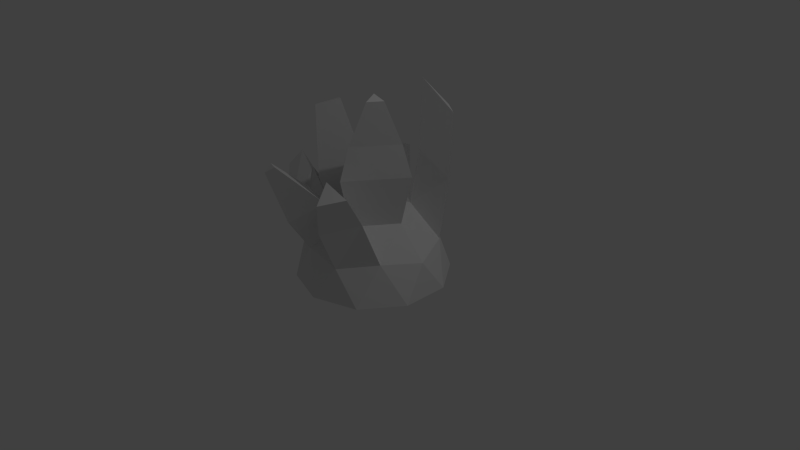 # Source: Minerals.blend  (saved by Blender 2.76.0; exported with 4.5.12 LTS)
import bpy
from mathutils import Matrix  # noqa: F401  (used for matrix-valued properties, if any)

bpy.ops.wm.read_factory_settings(use_empty=True)
scene = bpy.context.scene
scene.name = 'Scene'

# ---- collections
col_collection_1 = bpy.data.collections.new('Collection 1'); scene.collection.children.link(col_collection_1)

# ---- images (referenced by path relative to the original .blend; pixels are not part of the script)
import os
ASSET_DIR = os.environ.get("B2B_ASSET_DIR", "")  # directory of the original .blend (textures are referenced by path, not embedded)
HERE = os.path.dirname(os.path.abspath(__file__))  # packed textures are extracted next to this script under _unpacked/

def load_image(name, relpath, width, height, colorspace="sRGB"):
    """Load a texture the original file referenced (path relative to the .blend, or extracted next to this script)."""
    p = next((c for c in (os.path.join(HERE, relpath), os.path.join(ASSET_DIR, relpath)) if relpath and os.path.exists(c)), "")
    if p:
        img = bpy.data.images.load(p, check_existing=True)
        img.name = name
    else:  # same state as the original file: an image datablock whose file is absent (Cycles renders it pink)
        img = bpy.data.images.new(name, width, height)
        img.source = "FILE"
        img.filepath = "//" + (relpath or name)
    img.colorspace_settings.name = colorspace
    return img
img_simplebake = load_image('SimpleBake', '', 1024, 1024, 'sRGB')

# ---- materials (node trees are filled in below, after node groups)
mat_material = bpy.data.materials.new('Material')
mat_material.alpha_threshold = 0.0
mat_material.roughness = 0.5

# ---- material node trees
mat_material.use_nodes = True; mat_material.node_tree.nodes.clear()
_N = mat_material.node_tree.nodes; _L = mat_material.node_tree.links
n0 = _N.new('ShaderNodeOutputMaterial'); n0.name = 'Material Output'; n0.location = (300, 300)
n1 = _N.new('ShaderNodeBsdfDiffuse'); n1.name = 'Diffuse BSDF'; n1.location = (10, 300)
n2 = _N.new('ShaderNodeTexImage'); n2.name = 'Image Texture'; n2.location = (181, 132)
n2.width = 140
n2.image = img_simplebake
_L.new(n1.outputs[0], n0.inputs[0])
n0.is_active_output = True

# ---- world
world_world = bpy.data.worlds.new('World'); scene.world = world_world
world_world.color = (0.05088, 0.05088, 0.05088)
world_world.use_sun_shadow = False
world_world.sun_shadow_jitter_overblur = 0.0
world_world.cycles.sampling_method = 'MANUAL'
world_world.cycles.sample_map_resolution = 256

# ---- cameras
cam_camera = bpy.data.cameras.new('Camera')
cam_camera.clip_end = 100.0
cam_camera.lens = 35.0
cam_camera.sensor_width = 32.0
cam_camera.sensor_height = 18.0
cam_camera.ortho_scale = 7.314
cam_camera.dof.focus_distance = 0.0

# ---- lights
light_lamp = bpy.data.lights.new('Lamp', 'POINT')
light_lamp.transmission_factor = 0.0
light_lamp.cutoff_distance = 30.0
light_lamp.energy = 100.0
light_lamp.shadow_buffer_clip_start = 1.001
light_lamp.shadow_soft_size = 0.1
light_lamp.shadow_maximum_resolution = 0.006
light_lamp.use_absolute_resolution = True
light_lamp.cycles.use_multiple_importance_sampling = False

# ---- meshes
me_icosphere = bpy.data.meshes.new('Icosphere')
me_icosphere.from_pydata([(0.2764, 0.2215, 0.8506), (-0.7236, 0.2215, 0.5257), (-0.7236, 0.2215, -0.5257), (0.2764, 0.2215, -0.8506), (0.8944, 0.2215, -3.659e-08), (0.0, 0.7743, -6.075e-08), (0.9511, -0.2257, 0.309), (0.9511, -0.2257, -0.309), (0.0, -0.2257, 1.0), (0.5878, -0.2257, 0.809), (-0.9511, -0.2257, 0.309), (-0.5878, -0.2257, 0.809), (-0.5878, -0.2257, -0.809), (-0.9511, -0.2257, -0.309), (0.5878, -0.2257, -0.809), (0.0, -0.2257, -1.0), (0.6882, 0.3, 0.5), (-0.2629, 0.3, 0.809), (-0.8506, 0.3, -4.002e-08), (-0.2629, 0.3, -0.809), (0.6882, 0.3, -0.5), (0.1625, 0.6249, 0.5), (0.5257, 0.6249, -5.422e-08), (-0.4253, 0.6249, 0.309), (-0.4253, 0.6249, -0.309), (0.1625, 0.6249, -0.5), (-0.391, 1.168, 1.203), (-0.2009, 1.313, 1.065), (-0.4637, 1.313, 0.9799), (-0.5381, 1.965, -1.128e-07), (-0.803, 1.872, 0.1924), (-0.803, 1.872, -0.1924), (0.1722, 1.881, 0.1251), (0.3346, 1.732, 0.6251), (0.6979, 1.732, 0.1251), (0.6437, 1.273, 0.9342), (0.4052, 1.198, 1.176), (0.2639, 1.37, 0.9089), (0.1975, 2.247, -0.6811), (0.3115, 1.843, -1.032), (0.7233, 1.922, -0.6811), (-0.003856, 1.329, -0.6563), (-0.5916, 1.329, -0.4653), (-0.4292, 1.005, -0.9653), (-1.052, 0.8195, -0.2854), (-0.9245, 0.741, -0.8112), (-0.6262, 1.144, -0.5944), (-0.5877, 1.006, 0.3644), (-0.5877, 1.006, -0.3644), (-0.08617, 1.182, -8.196e-08), (0.7404, 1.302, 0.0186), (0.2465, 1.302, 0.6985), (0.0256, 1.505, 0.0186), (0.1217, 1.003, 0.6696), (0.6205, 0.8748, 0.7028), (0.3063, 0.7944, 1.101), (0.04098, 0.9797, 0.77), (-0.3402, 0.6885, 1.047), (-0.4858, 0.9797, 0.5989), (-0.9383, 1.27, 0.3328), (-1.09, 1.064, 0.4432), (-1.155, 1.104, 0.1755), (-1.043, 0.6164, -0.1193), (-0.7209, 1.102, 0.3424), (-0.8535, 0.4991, 0.6662), (0.6457, 2.284, 0.3443), (0.4739, 2.333, 0.3443), (0.527, 2.284, 0.5077), (-0.4535, 1.47, 1.158), (-0.3139, 1.47, 1.204), (-0.4149, 1.392, 1.277), (0.7368, 1.094, -0.6128), (0.274, 1.366, -0.5538), (0.3596, 1.051, -0.9027)], [], [(54, 53, 37, 35), (1, 17, 23), (18, 24, 46, 44), (3, 19, 25), (4, 20, 22), (22, 25, 5), (22, 20, 25), (72, 71, 40, 38), (25, 24, 5), (19, 24, 42, 43), (19, 2, 24), (48, 47, 30, 31), (24, 18, 23), (63, 62, 61, 59), (23, 21, 5), (57, 56, 27, 26), (17, 0, 21), (51, 50, 34, 33), (21, 16, 22), (16, 4, 22), (7, 20, 4), (7, 14, 20), (14, 3, 20), (15, 19, 3), (15, 12, 19), (12, 2, 19), (13, 18, 2), (13, 10, 18), (10, 1, 18), (11, 17, 1), (11, 8, 17), (8, 0, 17), (9, 16, 0), (9, 6, 16), (6, 4, 16), (14, 15, 3), (12, 13, 2), (10, 11, 1), (8, 9, 0), (6, 7, 4), (26, 27, 69, 70), (58, 57, 26, 28), (56, 58, 28, 27), (31, 30, 29), (49, 48, 31, 29), (47, 49, 29, 30), (33, 34, 65, 67), (52, 51, 33, 32), (50, 52, 32, 34), (36, 35, 37), (53, 55, 36, 37), (55, 54, 35, 36), (40, 39, 38), (71, 73, 39, 40), (73, 72, 38, 39), (41, 43, 42), (25, 19, 43, 41), (24, 25, 41, 42), (45, 44, 46), (24, 2, 45, 46), (2, 18, 44, 45), (23, 5, 49, 47), (5, 24, 48, 49), (24, 23, 47, 48), (22, 5, 52, 50), (5, 21, 51, 52), (21, 22, 50, 51), (0, 16, 54, 55), (21, 0, 55, 53), (16, 21, 53, 54), (21, 23, 58, 56), (23, 17, 57, 58), (17, 21, 56, 57), (61, 60, 59), (62, 64, 60, 61), (64, 63, 59, 60), (1, 23, 63, 64), (18, 1, 64, 62), (23, 18, 62, 63), (67, 65, 66), (32, 33, 67, 66), (34, 32, 66, 65), (68, 70, 69), (28, 26, 70, 68), (27, 28, 68, 69), (3, 25, 72, 73), (20, 3, 73, 71), (25, 20, 71, 72)])
_uv = me_icosphere.uv_layers.new(name='UVMap')
_uv.uv.foreach_set('vector', [0.8588, 0.1039, 0.7699, 0.08183, 0.8024, 0.0, 0.8701, 0.01682, 0.07555, 0.6798, 0.0609, 0.5803, 0.1593, 0.6405, 0.926, 0.8565, 0.8229, 0.8078, 0.8229, 0.709, 0.926, 0.7577, 0.1796, 0.1149, 0.2512, 0.1705, 0.1404, 0.203, 0.0, 0.09028, 0.07853, 0.1066, 0.03488, 0.1885, 1.0, 0.8984, 0.926, 0.8147, 1.0, 0.7995, 0.03488, 0.1885, 0.07853, 0.1066, 0.1404, 0.203, 0.8938, 0.5185, 0.8229, 0.5571, 0.8301, 0.4005, 0.9018, 0.3537, 0.926, 0.8147, 0.9717, 0.709, 1.0, 0.7995, 0.4548, 0.04002, 0.3776, 0.128, 0.2577, 0.09625, 0.3349, 0.008264, 0.4548, 0.04002, 0.4637, 0.1317, 0.3776, 0.128, 0.8221, 0.7761, 0.7023, 0.7563, 0.7235, 0.6022, 0.7867, 0.6127, 0.8229, 0.8078, 0.926, 0.8565, 0.8525, 0.9097, 0.0, 0.7869, 0.134, 0.7511, 0.07045, 0.8376, 0.01179, 0.8376, 0.641, 0.9856, 0.5463, 0.9179, 0.641, 0.8811, 0.3816, 0.7495, 0.4846, 0.7495, 0.4588, 0.843, 0.4074, 0.843, 0.0609, 0.5803, 0.07555, 0.4784, 0.1593, 0.5221, 0.7023, 0.5433, 0.5463, 0.5433, 0.5674, 0.4607, 0.6821, 0.4607, 0.1593, 0.8556, 0.2553, 0.8681, 0.1846, 0.9605, 0.2553, 0.8681, 0.2553, 0.9545, 0.1846, 0.9605, 0.04544, 0.0, 0.07853, 0.1066, 0.0, 0.09028, 0.04544, 0.0, 0.151, 0.01447, 0.07853, 0.1066, 0.151, 0.01447, 0.1796, 0.1149, 0.07853, 0.1066, 0.2577, 0.05395, 0.2512, 0.1705, 0.1796, 0.1149, 0.5548, 0.0, 0.5548, 0.0857, 0.4548, 0.04002, 0.5548, 0.0857, 0.4637, 0.1317, 0.4548, 0.04002, 0.5394, 0.2019, 0.4299, 0.2281, 0.4637, 0.1317, 0.5394, 0.2019, 0.5145, 0.3043, 0.4299, 0.2281, 0.5145, 0.3043, 0.4213, 0.3058, 0.4299, 0.2281, 0.0, 0.6355, 0.0609, 0.5803, 0.07555, 0.6798, 0.0, 0.6355, 4.459e-07, 0.5171, 0.0609, 0.5803, 4.459e-07, 0.5171, 0.07555, 0.4784, 0.0609, 0.5803, 0.5387, 0.4571, 0.4431, 0.5123, 0.4603, 0.4095, 0.5387, 0.4571, 0.5387, 0.5748, 0.4431, 0.5123, 0.5387, 0.5748, 0.4603, 0.6098, 0.4431, 0.5123, 0.151, 0.01447, 0.2577, 0.05395, 0.1796, 0.1149, 0.5548, 0.0857, 0.5394, 0.2019, 0.4637, 0.1317, 0.5145, 0.3043, 0.4896, 0.3537, 0.4213, 0.3058, 0.5463, 0.3537, 0.5387, 0.4571, 0.4603, 0.4095, 0.5387, 0.5748, 0.5463, 0.6618, 0.4603, 0.6098, 0.4074, 0.843, 0.4588, 0.843, 0.4468, 0.8868, 0.4195, 0.8868, 0.9498, 0.1363, 0.8743, 0.1363, 0.9008, 0.04348, 0.9385, 0.04348, 0.6596, 0.7981, 0.5579, 0.7981, 0.5915, 0.7151, 0.6422, 0.7151, 0.5428, 0.6618, 0.5428, 0.728, 0.4918, 0.6894, 0.8229, 0.5247, 0.7023, 0.5247, 0.7335, 0.3537, 0.7971, 0.3537, 0.3768, 0.815, 0.2577, 0.815, 0.2717, 0.6618, 0.3346, 0.6618, 0.6821, 0.4607, 0.5674, 0.4607, 0.6055, 0.3537, 0.643, 0.3537, 0.7699, 0.1745, 0.675, 0.1904, 0.7001, 0.1093, 0.7699, 0.09751, 0.675, 0.2112, 0.5548, 0.1615, 0.5832, 0.08961, 0.6716, 0.1262, 0.7001, 0.8811, 0.7001, 0.9466, 0.641, 0.9072, 0.9079, 0.4808, 0.9695, 0.4734, 0.9469, 0.5503, 0.9087, 0.5627, 0.3502, 0.3767, 0.3349, 0.4735, 0.2577, 0.443, 0.2726, 0.3781, 0.01323, 0.382, 0.1143, 0.3903, 0.07514, 0.4784, 0.04442, 0.2384, 0.1323, 0.2519, 0.1143, 0.3903, 0.01323, 0.382, 0.2339, 0.6962, 0.1624, 0.6417, 0.1593, 0.4784, 0.2353, 0.5485, 0.147, 0.3343, 0.2577, 0.3018, 0.2141, 0.3837, 0.1404, 0.203, 0.2512, 0.1705, 0.2577, 0.3018, 0.147, 0.3343, 0.0, 0.8376, 0.1009, 0.8443, 0.1009, 0.9737, 0.0, 0.9671, 0.3832, 0.08727, 0.3494, 0.1837, 0.2971, 0.08361, 0.7699, 0.2417, 0.8685, 0.221, 0.8685, 0.3253, 0.7699, 0.3461, 0.4637, 0.1317, 0.4299, 0.2281, 0.3494, 0.1837, 0.3832, 0.08727, 0.3703, 0.8913, 0.2693, 0.8913, 0.2577, 0.815, 0.3768, 0.815, 0.8144, 0.6022, 0.7122, 0.6022, 0.7023, 0.5247, 0.8229, 0.5247, 0.8221, 0.8431, 0.7205, 0.8263, 0.7023, 0.7563, 0.8221, 0.7761, 0.6472, 0.3308, 0.5588, 0.2943, 0.5548, 0.1615, 0.675, 0.2112, 0.7617, 0.3135, 0.6919, 0.3252, 0.675, 0.1904, 0.7699, 0.1745, 0.6841, 0.6763, 0.5693, 0.6763, 0.5463, 0.5433, 0.7023, 0.5433, 0.4603, 0.4095, 0.4431, 0.5123, 0.3349, 0.4735, 0.3502, 0.3767, 0.9018, 0.4013, 0.9695, 0.3537, 0.9695, 0.4734, 0.9079, 0.4808, 0.8701, 0.221, 0.7737, 0.1613, 0.7699, 0.08183, 0.8588, 0.1039, 0.6597, 0.8811, 0.5463, 0.8811, 0.5579, 0.7981, 0.6596, 0.7981, 0.9543, 0.2247, 0.8701, 0.2247, 0.8743, 0.1363, 0.9498, 0.1363, 0.3768, 0.6618, 0.4918, 0.6618, 0.4846, 0.7495, 0.3816, 0.7495, 0.8685, 0.3455, 0.8953, 0.3021, 0.9144, 0.3461, 0.3796, 0.2165, 0.3668, 0.3327, 0.2759, 0.3005, 0.2803, 0.2609, 0.9552, 0.2304, 0.9552, 0.3421, 0.9144, 0.3461, 0.8953, 0.3021, 0.724, 1.0, 0.7023, 0.8977, 0.7805, 0.8431, 0.7805, 0.9717, 0.4299, 0.2281, 0.4213, 0.3058, 0.3668, 0.3327, 0.3796, 0.2165, 0.01218, 0.6798, 0.1274, 0.6798, 0.134, 0.7511, 0.0, 0.7869, 0.6597, 0.6939, 0.6896, 0.6763, 0.6896, 0.7086, 0.7699, 0.09751, 0.7001, 0.1093, 0.7431, 0.003834, 0.7659, 0.0, 0.6716, 0.1262, 0.5832, 0.08961, 0.6461, 0.0, 0.675, 0.01195, 0.1573, 0.7079, 0.134, 0.6937, 0.1573, 0.6798, 0.9385, 0.04348, 0.9008, 0.04348, 0.9132, 0.0, 0.9332, 0.0, 0.6422, 0.7151, 0.5915, 0.7151, 0.6071, 0.6763, 0.6341, 0.6763, 0.2353, 0.8556, 0.1593, 0.7855, 0.1624, 0.6417, 0.2339, 0.6962, 0.07853, 0.1066, 0.1796, 0.1149, 0.1323, 0.2519, 0.04442, 0.2384, 0.9018, 0.6622, 0.8301, 0.709, 0.8229, 0.5571, 0.8938, 0.5185])
me_icosphere.materials.append(mat_material)
me_icosphere.use_remesh_preserve_volume = False
me_icosphere.use_remesh_preserve_attributes = False
me_icosphere.use_mirror_vertex_groups = False
me_icosphere.update()

# ---- objects
ob_icosphere = bpy.data.objects.new('Icosphere', me_icosphere)
ob_lamp = bpy.data.objects.new('Lamp', light_lamp)
ob_camera = bpy.data.objects.new('Camera', cam_camera)

# ---- transforms, parenting, visibility, modifiers, constraints
ob_icosphere.location = (0.0, 0.0, 0.0)
ob_icosphere.rotation_euler = (1.571, -0.0, 0.0)
ob_icosphere.lineart.crease_threshold = 0.0
ob_lamp.location = (4.076, 1.005, 5.904)
ob_lamp.rotation_euler = (0.6503, 0.05522, 1.866)
ob_lamp.lock_rotations_4d = False
ob_lamp.empty_display_type = 'ARROWS'
ob_lamp.color = (0.0, 0.0, 0.0, 0.0)
ob_lamp.lineart.crease_threshold = 0.0
ob_camera.location = (7.481, -6.508, 5.344)
ob_camera.rotation_euler = (1.109, 0.01082, 0.8149)
ob_camera.lock_rotations_4d = False
ob_camera.empty_display_type = 'ARROWS'
ob_camera.color = (0.0, 0.0, 0.0, 0.0)
ob_camera.display_type = 'WIRE'
ob_camera.lineart.crease_threshold = 0.0

# ---- collection membership
col_collection_1.objects.link(ob_icosphere)
col_collection_1.objects.link(ob_lamp)
col_collection_1.objects.link(ob_camera)

# ---- scene / render settings (as saved in the file)
scene.camera = ob_camera
scene.frame_start = 1; scene.frame_end = 250; scene.frame_set(1)
scene.render.engine = 'CYCLES'
scene.render.resolution_percentage = 50
scene.render.dither_intensity = 0.0
scene.cycles.use_denoising = False
scene.cycles.samples = 10
scene.cycles.sampling_pattern = 'TABULATED_SOBOL'
scene.cycles.light_sampling_threshold = 0.0
scene.cycles.use_adaptive_sampling = False
scene.cycles.use_light_tree = False
scene.cycles.blur_glossy = 0.0
scene.cycles.pixel_filter_type = 'GAUSSIAN'
scene.cycles.sample_clamp_indirect = 0.0
scene.cycles.bake_type = 'UV'
scene.view_settings.view_transform = 'Standard'
bpy.context.view_layer.update()
